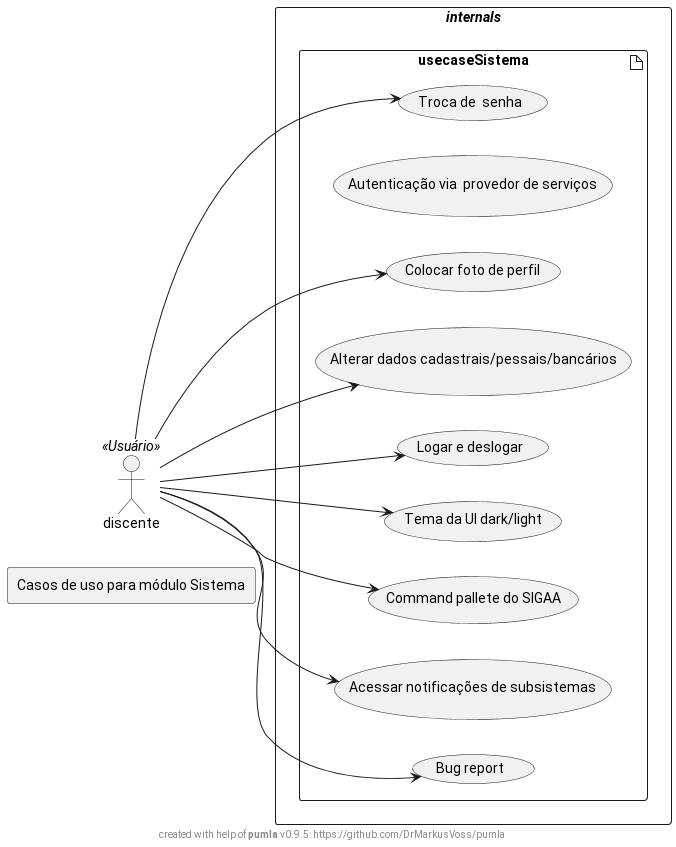

The diagram above was rendered by PlantUML. Its source (embedded in the PNG):
@startuml
!include ../pumla_macros.puml
!include ../modelrepo_json.puml
PUMLAPutElement(useCasesSistema)
PUMLAPutElement(discente)
discente<<Usuário>>
left to right direction
discente  -d->  u39
discente -d-> u41
discente -d-> u42
discente -d-> u43
discente -d-> u44
discente -d-> u45
discente -d-> u46
discente -d-> u47
@enduml